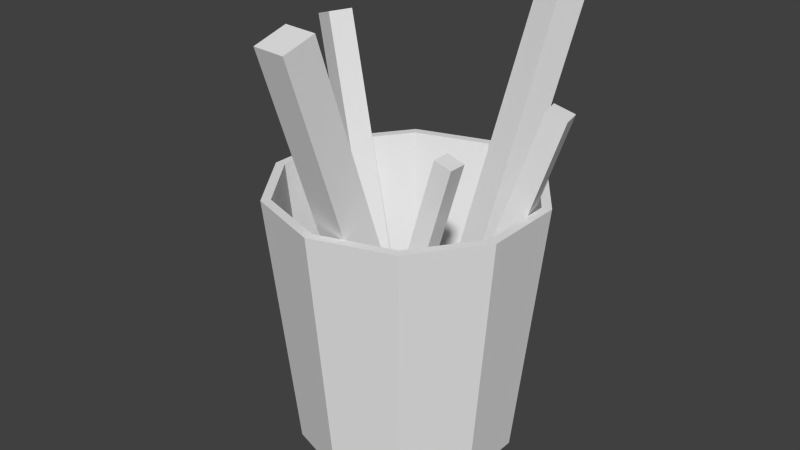 # Source: BigBin.blend  (saved by Blender 2.68.0; exported with 4.5.12 LTS)
import bpy
from mathutils import Matrix  # noqa: F401  (used for matrix-valued properties, if any)

bpy.ops.wm.read_factory_settings(use_empty=True)
scene = bpy.context.scene
scene.name = 'Scene'

# ---- collections
col_collection_1 = bpy.data.collections.new('Collection 1'); scene.collection.children.link(col_collection_1)

# ---- world
world_world = bpy.data.worlds.new('World'); scene.world = world_world
world_world.color = (0.05088, 0.05088, 0.05088)
world_world.use_sun_shadow = False
world_world.sun_shadow_jitter_overblur = 0.0
world_world.cycles.sampling_method = 'MANUAL'
world_world.cycles.sample_map_resolution = 256

# ---- meshes
me_circle = bpy.data.meshes.new('Circle')
me_circle.from_pydata([(-0.01142, 0.4054, -0.676), (-0.2465, 0.329, -0.676), (-0.3918, 0.129, -0.676), (-0.3918, -0.1182, -0.676), (-0.2465, -0.3182, -0.676), (-0.01142, -0.3946, -0.676), (0.2237, -0.3182, -0.676), (0.369, -0.1182, -0.676), (0.369, 0.129, -0.676), (0.2237, 0.329, -0.676), (-0.01142, 0.5054, 0.2933), (-0.3053, 0.4099, 0.2933), (-0.4869, 0.1599, 0.2933), (-0.4869, -0.1491, 0.2933), (-0.3053, -0.399, 0.2933), (-0.01142, -0.4945, 0.2933), (0.2824, -0.399, 0.2933), (0.4641, -0.1491, 0.2933), (0.4641, 0.1599, 0.2933), (0.2824, 0.4099, 0.2933), (-0.01142, 0.4706, 0.2933), (-0.2849, 0.3818, 0.2933), (-0.4539, 0.1492, 0.2933), (-0.4539, -0.1383, 0.2933), (-0.2849, -0.3709, 0.2933), (-0.01142, -0.4598, 0.2933), (0.262, -0.3709, 0.2933), (0.431, -0.1383, 0.2933), (0.431, 0.1492, 0.2933), (0.262, 0.3818, 0.2933), (-0.01142, 0.3718, -0.6458), (-0.2267, 0.3018, -0.6458), (-0.3598, 0.1186, -0.6458), (-0.3598, -0.1078, -0.6458), (-0.2267, -0.2909, -0.6458), (-0.01142, -0.3609, -0.6458), (0.2039, -0.2909, -0.6458), (0.337, -0.1078, -0.6458), (0.337, 0.1186, -0.6458), (0.2039, 0.3018, -0.6458), (0.04233, -0.246, -0.3003), (0.04233, -0.1793, -0.3003), (0.1062, -0.1793, -0.3191), (0.1062, -0.246, -0.3191), (0.294, -0.246, 0.5561), (0.294, -0.1793, 0.5561), (0.3579, -0.1793, 0.5374), (0.3579, -0.246, 0.5374), (0.003116, 0.0003161, -0.6087), (0.1263, -0.009817, -0.609), (0.1166, -0.127, -0.647), (-0.00661, -0.1169, -0.6467), (-0.03518, -0.5072, 0.9672), (0.088, -0.5173, 0.9669), (0.07828, -0.6345, 0.9289), (-0.0449, -0.6244, 0.9292), (-0.1147, 0.05547, -0.3734), (-0.09278, -0.02745, -0.3736), (-0.1717, -0.04824, -0.3999), (-0.1936, 0.03468, -0.3998), (-0.4555, -0.03704, 0.7202), (-0.4336, -0.12, 0.72), (-0.5125, -0.1408, 0.6936), (-0.5345, -0.05783, 0.6938), (-0.1244, 0.1193, -0.4139), (-0.1583, 0.03346, -0.4141), (-0.24, 0.06577, -0.4425), (-0.2061, 0.1516, -0.4423), (-0.4788, 0.2565, 0.7627), (-0.5127, 0.1707, 0.7625), (-0.5943, 0.203, 0.7341), (-0.5604, 0.2888, 0.7343), (0.1068, 0.00848, -0.5552), (-0.001949, 0.04573, -0.5554), (0.03357, 0.1492, -0.5907), (0.1424, 0.112, -0.5905), (0.2572, 0.4575, 0.911), (0.1484, 0.4947, 0.9107), (0.1839, 0.5982, 0.8754), (0.2927, 0.561, 0.8756), (0.1634, 0.0002666, -0.3152), (0.1468, 0.07484, -0.3154), (0.2177, 0.09064, -0.3389), (0.2344, 0.01606, -0.3387), (0.47, 0.07091, 0.6591), (0.4534, 0.1455, 0.6589), (0.5244, 0.1613, 0.6354), (0.541, 0.08671, 0.6356)], [], [(8, 18, 17, 7), (3, 13, 12, 2), (9, 19, 18, 8), (4, 14, 13, 3), (9, 0, 10, 19), (5, 15, 14, 4), (6, 16, 15, 5), (1, 11, 10, 0), (7, 17, 16, 6), (2, 12, 11, 1), (18, 28, 27, 17), (13, 23, 22, 12), (19, 29, 28, 18), (14, 24, 23, 13), (19, 10, 20, 29), (15, 25, 24, 14), (16, 26, 25, 15), (11, 21, 20, 10), (17, 27, 26, 16), (12, 22, 21, 11), (31, 30, 20, 21), (32, 31, 21, 22), (39, 38, 28, 29), (33, 32, 22, 23), (29, 20, 30, 39), (34, 33, 23, 24), (31, 32, 33, 34, 35, 36, 37, 38, 39, 30), (38, 37, 27, 28), (37, 36, 26, 27), (36, 35, 25, 26), (35, 34, 24, 25), (44, 45, 41, 40), (45, 46, 42, 41), (46, 47, 43, 42), (47, 44, 40, 43), (40, 41, 42, 43), (47, 46, 45, 44), (52, 53, 49, 48), (53, 54, 50, 49), (54, 55, 51, 50), (55, 52, 48, 51), (48, 49, 50, 51), (55, 54, 53, 52), (60, 61, 57, 56), (61, 62, 58, 57), (62, 63, 59, 58), (63, 60, 56, 59), (56, 57, 58, 59), (63, 62, 61, 60), (68, 69, 65, 64), (69, 70, 66, 65), (70, 71, 67, 66), (71, 68, 64, 67), (64, 65, 66, 67), (71, 70, 69, 68), (76, 77, 73, 72), (77, 78, 74, 73), (78, 79, 75, 74), (79, 76, 72, 75), (72, 73, 74, 75), (79, 78, 77, 76), (84, 85, 81, 80), (85, 86, 82, 81), (86, 87, 83, 82), (87, 84, 80, 83), (80, 81, 82, 83), (87, 86, 85, 84)])
_uv = me_circle.uv_layers.new(name='UVMap')
_uv.uv.foreach_set('vector', [0.8427, 0.625, 0.8456, 0.6714, 0.8309, 0.6718, 0.8309, 0.6254, 0.7842, 0.6194, 0.7726, 0.6644, 0.7584, 0.6602, 0.7729, 0.6161, 0.8544, 0.6239, 0.8603, 0.67, 0.8456, 0.6714, 0.8427, 0.625, 0.7957, 0.622, 0.787, 0.6676, 0.7726, 0.6644, 0.7842, 0.6194, 0.8544, 0.6239, 0.8661, 0.622, 0.8748, 0.6676, 0.8603, 0.67, 0.8074, 0.6239, 0.8015, 0.67, 0.787, 0.6676, 0.7957, 0.622, 0.8191, 0.625, 0.8162, 0.6714, 0.8015, 0.67, 0.8074, 0.6239, 0.8776, 0.6194, 0.8892, 0.6644, 0.8748, 0.6676, 0.8661, 0.622, 0.8309, 0.6254, 0.8309, 0.6718, 0.8162, 0.6714, 0.8191, 0.625, 0.8889, 0.6161, 0.9034, 0.6602, 0.8892, 0.6644, 0.8776, 0.6194, 0.9636, 0.6256, 0.9626, 0.6269, 0.9496, 0.6227, 0.9496, 0.621, 0.9356, 0.6641, 0.9365, 0.6628, 0.9496, 0.667, 0.9496, 0.6687, 0.9723, 0.6375, 0.9707, 0.638, 0.9626, 0.6269, 0.9636, 0.6256, 0.9269, 0.6522, 0.9285, 0.6517, 0.9365, 0.6628, 0.9356, 0.6641, 0.9723, 0.6375, 0.9722, 0.6522, 0.9707, 0.6517, 0.9707, 0.638, 0.9269, 0.6375, 0.9285, 0.638, 0.9285, 0.6517, 0.9269, 0.6522, 0.9356, 0.6256, 0.9365, 0.6269, 0.9285, 0.638, 0.9269, 0.6375, 0.9636, 0.6641, 0.9626, 0.6628, 0.9707, 0.6517, 0.9722, 0.6522, 0.9496, 0.621, 0.9496, 0.6227, 0.9365, 0.6269, 0.9356, 0.6256, 0.9496, 0.6687, 0.9496, 0.667, 0.9626, 0.6628, 0.9636, 0.6641, 0.7924, 0.5639, 0.8029, 0.5663, 0.7942, 0.6105, 0.7809, 0.6074, 0.7821, 0.5608, 0.7924, 0.5639, 0.7809, 0.6074, 0.7677, 0.6035, 0.8136, 0.5681, 0.8243, 0.5691, 0.8214, 0.6141, 0.8078, 0.6127, 0.8778, 0.5639, 0.8882, 0.5608, 0.9025, 0.6035, 0.8894, 0.6074, 0.8078, 0.6127, 0.7942, 0.6105, 0.8029, 0.5663, 0.8136, 0.5681, 0.8673, 0.5663, 0.8778, 0.5639, 0.8894, 0.6074, 0.876, 0.6105, 0.9666, 0.6503, 0.9603, 0.659, 0.95, 0.6623, 0.9397, 0.659, 0.9334, 0.6503, 0.9334, 0.6395, 0.9397, 0.6307, 0.95, 0.6274, 0.9603, 0.6307, 0.9666, 0.6395, 0.8243, 0.5691, 0.8351, 0.5695, 0.8351, 0.6145, 0.8214, 0.6141, 0.8351, 0.5695, 0.8459, 0.5691, 0.8488, 0.6141, 0.8351, 0.6145, 0.8459, 0.5691, 0.8567, 0.5681, 0.8625, 0.6127, 0.8488, 0.6141, 0.8567, 0.5681, 0.8673, 0.5663, 0.876, 0.6105, 0.8625, 0.6127, 0.7911, 0.537, 0.7911, 0.5339, 0.8337, 0.5339, 0.8337, 0.537, 0.7422, 0.4913, 0.7454, 0.4913, 0.7454, 0.5339, 0.7422, 0.5339, 0.788, 0.5339, 0.788, 0.537, 0.7454, 0.537, 0.7454, 0.5339, 0.7454, 0.5796, 0.7422, 0.5796, 0.7422, 0.537, 0.7454, 0.537, 0.7422, 0.537, 0.7422, 0.5339, 0.7454, 0.5339, 0.7454, 0.537, 0.788, 0.537, 0.788, 0.5339, 0.7911, 0.5339, 0.7911, 0.537, 0.8316, 0.5383, 0.8316, 0.5324, 0.9106, 0.5324, 0.9106, 0.5383, 0.7409, 0.4534, 0.7468, 0.4534, 0.7468, 0.5324, 0.7409, 0.5324, 0.8257, 0.5324, 0.8257, 0.5383, 0.7468, 0.5383, 0.7468, 0.5324, 0.7468, 0.6172, 0.7409, 0.6172, 0.7409, 0.5383, 0.7468, 0.5383, 0.7409, 0.5383, 0.7409, 0.5324, 0.7468, 0.5324, 0.7468, 0.5383, 0.8257, 0.5383, 0.8257, 0.5324, 0.8316, 0.5324, 0.8316, 0.5383, 0.8047, 0.5373, 0.8047, 0.5332, 0.8595, 0.5332, 0.8595, 0.5373, 0.7417, 0.4784, 0.7458, 0.4784, 0.7458, 0.5332, 0.7417, 0.5332, 0.8006, 0.5332, 0.8006, 0.5373, 0.7458, 0.5373, 0.7458, 0.5332, 0.7458, 0.5921, 0.7417, 0.5921, 0.7417, 0.5373, 0.7458, 0.5373, 0.7417, 0.5373, 0.7417, 0.5332, 0.7458, 0.5332, 0.7458, 0.5373, 0.8006, 0.5373, 0.8006, 0.5332, 0.8047, 0.5332, 0.8047, 0.5373, 0.8093, 0.5377, 0.8093, 0.5333, 0.8683, 0.5333, 0.8683, 0.5377, 0.7416, 0.4743, 0.746, 0.4743, 0.746, 0.5333, 0.7416, 0.5333, 0.8049, 0.5333, 0.8049, 0.5377, 0.746, 0.5377, 0.746, 0.5333, 0.746, 0.5967, 0.7416, 0.5967, 0.7416, 0.5377, 0.746, 0.5377, 0.7416, 0.5377, 0.7416, 0.5333, 0.746, 0.5333, 0.746, 0.5377, 0.8049, 0.5377, 0.8049, 0.5333, 0.8093, 0.5333, 0.8093, 0.5377, 0.8256, 0.538, 0.8256, 0.5325, 0.899, 0.5325, 0.899, 0.538, 0.7411, 0.4591, 0.7466, 0.4591, 0.7466, 0.5325, 0.7411, 0.5325, 0.8201, 0.5325, 0.8201, 0.538, 0.7466, 0.538, 0.7466, 0.5325, 0.7466, 0.6115, 0.7411, 0.6115, 0.7411, 0.538, 0.7466, 0.538, 0.7411, 0.538, 0.7411, 0.5325, 0.7466, 0.5325, 0.7466, 0.538, 0.8201, 0.538, 0.8201, 0.5325, 0.8256, 0.5325, 0.8256, 0.538, 0.7979, 0.5369, 0.7979, 0.5333, 0.8468, 0.5333, 0.8468, 0.5369, 0.7418, 0.4844, 0.7455, 0.4844, 0.7455, 0.5333, 0.7418, 0.5333, 0.7943, 0.5333, 0.7943, 0.5369, 0.7455, 0.5369, 0.7455, 0.5333, 0.7455, 0.5857, 0.7418, 0.5857, 0.7418, 0.5369, 0.7455, 0.5369, 0.7418, 0.5369, 0.7418, 0.5333, 0.7455, 0.5333, 0.7455, 0.5369, 0.7943, 0.5369, 0.7943, 0.5333, 0.7979, 0.5333, 0.7979, 0.5369])
me_circle.use_remesh_preserve_volume = False
me_circle.use_remesh_preserve_attributes = False
me_circle.use_mirror_vertex_groups = False
me_circle.update()

# ---- objects
ob_circle = bpy.data.objects.new('Circle', me_circle)

# ---- transforms, parenting, visibility, modifiers, constraints
ob_circle.location = (0.0, 0.0, 0.0)
ob_circle.lineart.crease_threshold = 0.0

# ---- collection membership
col_collection_1.objects.link(ob_circle)

# ---- scene / render settings (as saved in the file)
scene.frame_start = 1; scene.frame_end = 250; scene.frame_set(215)
scene.render.engine = 'BLENDER_EEVEE_NEXT'
scene.render.image_settings.color_mode = 'RGB'
scene.render.image_settings.compression = 90
scene.render.resolution_percentage = 50
scene.render.dither_intensity = 0.0
scene.render.bake_margin = 2
scene.render.bake_bias = 0.0
scene.cycles.use_denoising = False
scene.cycles.samples = 10
scene.cycles.sampling_pattern = 'TABULATED_SOBOL'
scene.cycles.light_sampling_threshold = 0.0
scene.cycles.use_adaptive_sampling = False
scene.cycles.use_light_tree = False
scene.cycles.blur_glossy = 0.0
scene.cycles.volume_bounces = 1
scene.cycles.pixel_filter_type = 'GAUSSIAN'
scene.cycles.sample_clamp_indirect = 0.0
scene.view_settings.view_transform = 'Standard'
bpy.context.view_layer.update()

# ---- added for rendering (the .blend has no active camera and no usable light): camera, sun
cam_auto = bpy.data.cameras.new('AutoCamera')
cam_auto.lens = 50.0
cam_auto.sensor_width = 36.0
cam_auto.clip_end = 1000.0
ob_auto_camera = bpy.data.objects.new('AutoCamera', cam_auto)
scene.collection.objects.link(ob_auto_camera)
ob_auto_camera.location = (2.14494, -2.62406, 1.88286)
ob_auto_camera.rotation_euler = (1.09748, -7.21219e-08, 0.694738)
scene.camera = ob_auto_camera
light_auto_sun = bpy.data.lights.new('AutoSun', 'SUN')
light_auto_sun.energy = 3.0
light_auto_sun.angle = 0.0523599
ob_auto_sun = bpy.data.objects.new('AutoSun', light_auto_sun)
scene.collection.objects.link(ob_auto_sun)
ob_auto_sun.rotation_euler = (0.872665, 0.174533, 0.523599)
bpy.context.view_layer.update()
